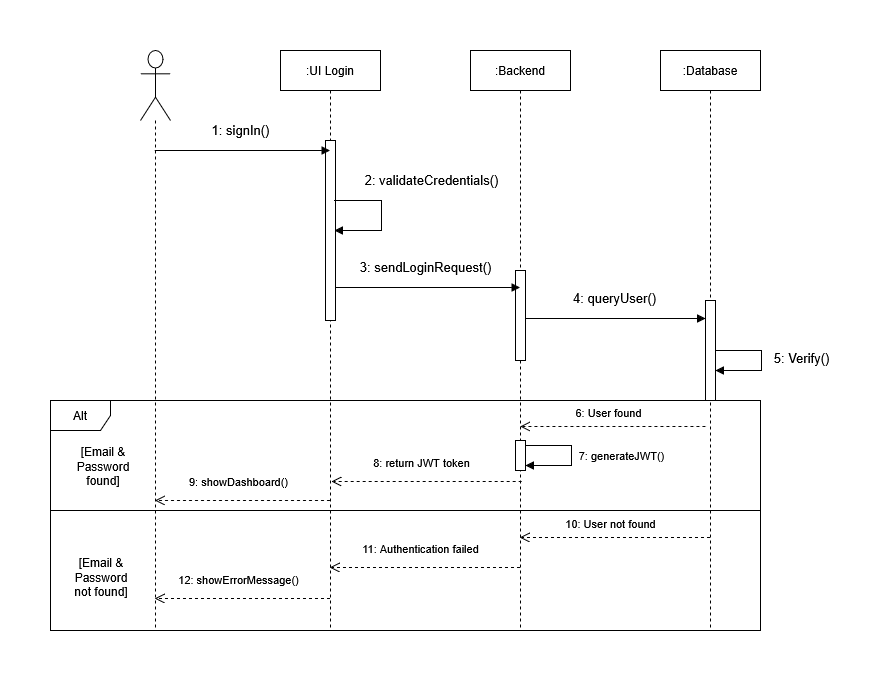

The diagram above was exported from draw.io. Its source (the exported page's mxGraphModel, read from the mxfile embedded in the PNG):
<mxGraphModel dx="1383" dy="592" grid="1" gridSize="10" guides="1" tooltips="1" connect="1" arrows="1" fold="1" page="1" pageScale="1" pageWidth="1169" pageHeight="827" math="0" shadow="0">
  <root>
    <mxCell id="0" />
    <mxCell id="1" parent="0" />
    <mxCell id="lDNwz8i79Et_Ejatm1py-22" parent="1" style="shape=umlLifeline;perimeter=lifelinePerimeter;whiteSpace=wrap;html=1;container=1;dropTarget=0;collapsible=0;recursiveResize=0;outlineConnect=0;portConstraint=eastwest;newEdgeStyle={&quot;curved&quot;:0,&quot;rounded&quot;:0};participant=umlActor;size=70;" value="" vertex="1">
      <mxGeometry height="580" width="30" x="319" y="90" as="geometry" />
    </mxCell>
    <mxCell id="lDNwz8i79Et_Ejatm1py-23" parent="1" style="shape=umlLifeline;perimeter=lifelinePerimeter;whiteSpace=wrap;html=1;container=1;dropTarget=0;collapsible=0;recursiveResize=0;outlineConnect=0;portConstraint=eastwest;newEdgeStyle={&quot;curved&quot;:0,&quot;rounded&quot;:0};" value=":UI Login" vertex="1">
      <mxGeometry height="580" width="100" x="459" y="90" as="geometry" />
    </mxCell>
    <mxCell id="lDNwz8i79Et_Ejatm1py-27" parent="lDNwz8i79Et_Ejatm1py-23" style="html=1;points=[[0,0,0,0,5],[0,1,0,0,-5],[1,0,0,0,5],[1,1,0,0,-5]];perimeter=orthogonalPerimeter;outlineConnect=0;targetShapes=umlLifeline;portConstraint=eastwest;newEdgeStyle={&quot;curved&quot;:0,&quot;rounded&quot;:0};" value="" vertex="1">
      <mxGeometry height="180" width="10" x="45" y="90" as="geometry" />
    </mxCell>
    <mxCell id="lDNwz8i79Et_Ejatm1py-29" edge="1" parent="lDNwz8i79Et_Ejatm1py-23" style="html=1;verticalAlign=bottom;endArrow=block;strokeWidth=1;fontSize=13;rounded=0;curved=0;" value="2: validateCredentials()">
      <mxGeometry relative="1" x="-0.2419" y="51" as="geometry">
        <mxPoint x="-1" y="-10" as="offset" />
        <Array as="points">
          <mxPoint x="101" y="150" />
          <mxPoint x="101" y="180" />
        </Array>
        <mxPoint x="54" y="150" as="sourcePoint" />
        <mxPoint x="54" y="180" as="targetPoint" />
      </mxGeometry>
    </mxCell>
    <mxCell id="lDNwz8i79Et_Ejatm1py-24" parent="1" style="shape=umlLifeline;perimeter=lifelinePerimeter;whiteSpace=wrap;html=1;container=1;dropTarget=0;collapsible=0;recursiveResize=0;outlineConnect=0;portConstraint=eastwest;newEdgeStyle={&quot;curved&quot;:0,&quot;rounded&quot;:0};" value="&lt;div&gt;:Backend&lt;/div&gt;" vertex="1">
      <mxGeometry height="580" width="100" x="649" y="90" as="geometry" />
    </mxCell>
    <mxCell id="lDNwz8i79Et_Ejatm1py-31" parent="lDNwz8i79Et_Ejatm1py-24" style="html=1;points=[[0,0,0,0,5],[0,1,0,0,-5],[1,0,0,0,5],[1,1,0,0,-5]];perimeter=orthogonalPerimeter;outlineConnect=0;targetShapes=umlLifeline;portConstraint=eastwest;newEdgeStyle={&quot;curved&quot;:0,&quot;rounded&quot;:0};" value="" vertex="1">
      <mxGeometry height="90" width="10" x="45" y="220" as="geometry" />
    </mxCell>
    <mxCell id="lDNwz8i79Et_Ejatm1py-25" parent="1" style="shape=umlLifeline;perimeter=lifelinePerimeter;whiteSpace=wrap;html=1;container=1;dropTarget=0;collapsible=0;recursiveResize=0;outlineConnect=0;portConstraint=eastwest;newEdgeStyle={&quot;curved&quot;:0,&quot;rounded&quot;:0};" value="&lt;div&gt;:Database&lt;/div&gt;" vertex="1">
      <mxGeometry height="580" width="100" x="839" y="90" as="geometry" />
    </mxCell>
    <mxCell id="lDNwz8i79Et_Ejatm1py-33" parent="lDNwz8i79Et_Ejatm1py-25" style="html=1;points=[[0,0,0,0,5],[0,1,0,0,-5],[1,0,0,0,5],[1,1,0,0,-5]];perimeter=orthogonalPerimeter;outlineConnect=0;targetShapes=umlLifeline;portConstraint=eastwest;newEdgeStyle={&quot;curved&quot;:0,&quot;rounded&quot;:0};" value="" vertex="1">
      <mxGeometry height="100" width="10" x="45" y="250" as="geometry" />
    </mxCell>
    <mxCell id="QJUKbhLei-SHpZw4xkT--1" edge="1" parent="lDNwz8i79Et_Ejatm1py-25" style="html=1;verticalAlign=bottom;endArrow=block;strokeWidth=1;fontSize=13;rounded=0;curved=0;" value="5: Verify()">
      <mxGeometry relative="1" x="0.1607" y="40" as="geometry">
        <mxPoint as="offset" />
        <Array as="points">
          <mxPoint x="101" y="300" />
          <mxPoint x="101" y="320" />
        </Array>
        <mxPoint x="55" y="300" as="sourcePoint" />
        <mxPoint x="55" y="320" as="targetPoint" />
      </mxGeometry>
    </mxCell>
    <mxCell id="lDNwz8i79Et_Ejatm1py-26" edge="1" parent="1" style="html=1;verticalAlign=bottom;endArrow=block;strokeWidth=1;fontSize=13;" value="1: signIn()">
      <mxGeometry relative="1" x="-0.0218" y="10" as="geometry">
        <mxPoint as="offset" />
        <mxPoint x="333.25" y="190" as="sourcePoint" />
        <mxPoint x="508.5" y="190" as="targetPoint" />
      </mxGeometry>
    </mxCell>
    <mxCell id="lDNwz8i79Et_Ejatm1py-30" edge="1" parent="1" style="html=1;verticalAlign=bottom;endArrow=block;strokeWidth=1;fontSize=13;" value="3: sendLoginRequest()">
      <mxGeometry relative="1" x="-0.0197" y="10" as="geometry">
        <mxPoint as="offset" />
        <mxPoint x="513.9999999999999" y="327" as="sourcePoint" />
        <mxPoint x="698.5" y="327" as="targetPoint" />
      </mxGeometry>
    </mxCell>
    <mxCell id="lDNwz8i79Et_Ejatm1py-32" edge="1" parent="1" style="html=1;verticalAlign=bottom;endArrow=block;strokeWidth=1;fontSize=13;" value="4: queryUser()">
      <mxGeometry relative="1" x="-0.0159" y="10" as="geometry">
        <mxPoint as="offset" />
        <mxPoint x="704" y="358" as="sourcePoint" />
        <mxPoint x="884" y="358" as="targetPoint" />
      </mxGeometry>
    </mxCell>
    <mxCell id="QJUKbhLei-SHpZw4xkT--4" parent="1" style="shape=umlFrame;whiteSpace=wrap;html=1;pointerEvents=0;" value="Alt" vertex="1">
      <mxGeometry height="230" width="710" x="229" y="440" as="geometry" />
    </mxCell>
    <mxCell id="QJUKbhLei-SHpZw4xkT--14" parent="1" style="line;strokeWidth=1;fillColor=none;align=left;verticalAlign=middle;spacingTop=-1;spacingLeft=3;spacingRight=3;rotatable=0;labelPosition=right;points=[];portConstraint=eastwest;strokeColor=inherit;" value="" vertex="1">
      <mxGeometry height="8" width="710" x="229" y="546" as="geometry" />
    </mxCell>
    <mxCell id="QJUKbhLei-SHpZw4xkT--15" edge="1" parent="1" style="html=1;verticalAlign=bottom;endArrow=open;dashed=1;endSize=8;" value="10: User not found">
      <mxGeometry relative="1" x="0.0512" y="-4" as="geometry">
        <mxPoint as="offset" />
        <mxPoint x="888.5" y="577" as="sourcePoint" />
        <mxPoint x="698.2500000000002" y="577" as="targetPoint" />
      </mxGeometry>
    </mxCell>
    <mxCell id="QJUKbhLei-SHpZw4xkT--16" edge="1" parent="1" style="html=1;verticalAlign=bottom;endArrow=open;dashed=1;endSize=8;" value="11: Authentication failed">
      <mxGeometry relative="1" x="0.046" y="-9" as="geometry">
        <mxPoint as="offset" />
        <mxPoint x="698.5" y="607" as="sourcePoint" />
        <mxPoint x="508.25" y="607" as="targetPoint" />
      </mxGeometry>
    </mxCell>
    <mxCell id="QJUKbhLei-SHpZw4xkT--17" edge="1" parent="1" style="html=1;verticalAlign=bottom;endArrow=open;dashed=1;endSize=8;" value="12: showErrorMessage()">
      <mxGeometry relative="1" x="0.0442" y="-9" as="geometry">
        <mxPoint as="offset" />
        <mxPoint x="508.5" y="638" as="sourcePoint" />
        <mxPoint x="333.25" y="638" as="targetPoint" />
      </mxGeometry>
    </mxCell>
    <mxCell id="QJUKbhLei-SHpZw4xkT--18" parent="1" style="text;html=1;whiteSpace=wrap;strokeColor=none;fillColor=none;align=center;verticalAlign=middle;rounded=0;" value="[Email &amp;amp; Password found]" vertex="1">
      <mxGeometry height="30" width="60" x="252" y="491" as="geometry" />
    </mxCell>
    <mxCell id="QJUKbhLei-SHpZw4xkT--19" parent="1" style="text;html=1;whiteSpace=wrap;strokeColor=none;fillColor=none;align=center;verticalAlign=middle;rounded=0;" value="[Email &amp;amp; Password not found]" vertex="1">
      <mxGeometry height="30" width="60" x="250" y="602" as="geometry" />
    </mxCell>
    <mxCell id="QJUKbhLei-SHpZw4xkT--20" edge="1" parent="1" style="html=1;verticalAlign=bottom;endArrow=open;dashed=1;endSize=8;" value="6: User found">
      <mxGeometry relative="1" x="0.046" y="-4" as="geometry">
        <mxPoint as="offset" />
        <mxPoint x="884" y="466" as="sourcePoint" />
        <mxPoint x="698.6304347826087" y="466" as="targetPoint" />
      </mxGeometry>
    </mxCell>
    <mxCell id="QJUKbhLei-SHpZw4xkT--21" edge="1" parent="1" style="html=1;verticalAlign=bottom;endArrow=open;dashed=1;endSize=8;" value="8: return JWT token">
      <mxGeometry relative="1" x="0.046" y="-9" as="geometry">
        <mxPoint as="offset" />
        <mxPoint x="700.18" y="521" as="sourcePoint" />
        <mxPoint x="510.00352941176465" y="521" as="targetPoint" />
      </mxGeometry>
    </mxCell>
    <mxCell id="QJUKbhLei-SHpZw4xkT--22" edge="1" parent="1" style="html=1;verticalAlign=bottom;endArrow=open;dashed=1;endSize=8;" value="9: showDashboard()">
      <mxGeometry relative="1" x="0.046" y="-9" as="geometry">
        <mxPoint as="offset" />
        <mxPoint x="508.5" y="540" as="sourcePoint" />
        <mxPoint x="333.32352941176464" y="540" as="targetPoint" />
      </mxGeometry>
    </mxCell>
    <mxCell id="LzlvxRzL23W0HD5MvhPW-1" parent="1" style="html=1;points=[[0,0,0,0,5],[0,1,0,0,-5],[1,0,0,0,5],[1,1,0,0,-5]];perimeter=orthogonalPerimeter;outlineConnect=0;targetShapes=umlLifeline;portConstraint=eastwest;newEdgeStyle={&quot;curved&quot;:0,&quot;rounded&quot;:0};" value="" vertex="1">
      <mxGeometry height="30" width="10" x="694" y="480" as="geometry" />
    </mxCell>
    <mxCell id="LzlvxRzL23W0HD5MvhPW-2" edge="1" parent="1" source="LzlvxRzL23W0HD5MvhPW-1" style="html=1;verticalAlign=bottom;endArrow=block;strokeWidth=1;fontSize=11;rounded=0;curved=0;exitX=1;exitY=0;exitDx=0;exitDy=5;exitPerimeter=0;entryX=1;entryY=1;entryDx=0;entryDy=-5;entryPerimeter=0;" target="LzlvxRzL23W0HD5MvhPW-1" value="7: generateJWT()">
      <mxGeometry relative="1" x="0.1786" y="-50" as="geometry">
        <mxPoint x="50" y="50" as="offset" />
        <Array as="points">
          <mxPoint x="750" y="485" />
          <mxPoint x="750" y="505" />
        </Array>
        <mxPoint x="720" y="485" as="sourcePoint" />
        <mxPoint x="720" y="505" as="targetPoint" />
      </mxGeometry>
    </mxCell>
  </root>
</mxGraphModel>